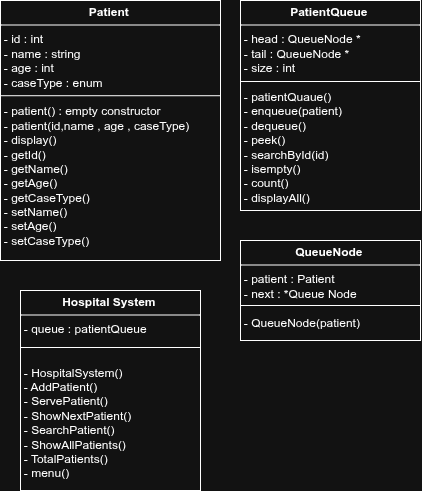

The diagram above was exported from draw.io. Its source (the exported page's mxGraphModel, read from the mxfile embedded in the PNG):
<mxGraphModel dx="1426" dy="1943" grid="1" gridSize="10" guides="1" tooltips="1" connect="1" arrows="1" fold="1" page="1" pageScale="1" pageWidth="850" pageHeight="1100" math="0" shadow="0">
  <root>
    <mxCell id="0" />
    <mxCell id="1" parent="0" />
    <mxCell id="2" value="" style="group" vertex="1" connectable="0" parent="1">
      <mxGeometry x="240" y="430" width="220" height="260" as="geometry" />
    </mxCell>
    <mxCell id="3" value="&lt;p style=&quot;margin:0px;margin-top:4px;text-align:center;&quot;&gt;&lt;b&gt;Patient&amp;nbsp;&lt;/b&gt;&lt;/p&gt;&lt;hr size=&quot;1&quot; style=&quot;border-style:solid;&quot;&gt;&amp;nbsp;- id : int&lt;div&gt;&amp;nbsp;- name : string&amp;nbsp;&lt;/div&gt;&lt;div&gt;&amp;nbsp;- age : int&amp;nbsp;&lt;/div&gt;&lt;div&gt;&amp;nbsp;- caseType : enum&lt;/div&gt;&lt;div&gt;&amp;nbsp;&lt;/div&gt;&lt;div&gt;&amp;nbsp;- patient() : empty constructor&lt;/div&gt;&lt;div&gt;&amp;nbsp;- patient(id,name , age , caseType)&lt;/div&gt;&lt;div&gt;&amp;nbsp;- display()&lt;/div&gt;&lt;div&gt;&amp;nbsp;- getId()&lt;/div&gt;&lt;div&gt;&amp;nbsp;- getName()&lt;/div&gt;&lt;div&gt;&amp;nbsp;- getAge()&lt;/div&gt;&lt;div&gt;&amp;nbsp;- getCaseType()&lt;/div&gt;&lt;div&gt;&amp;nbsp;- setName()&lt;/div&gt;&lt;div&gt;&amp;nbsp;- setAge()&lt;/div&gt;&lt;div&gt;&amp;nbsp;- setCaseType()&lt;/div&gt;&lt;div&gt;&lt;br&gt;&lt;div&gt;&lt;div style=&quot;height:2px;&quot;&gt;&lt;br&gt;&lt;/div&gt;&lt;div style=&quot;height:2px;&quot;&gt;&lt;div style=&quot;height: 2px;&quot;&gt;&lt;span style=&quot;white-space: pre;&quot;&gt;&#09;&lt;/span&gt;&lt;br&gt;&lt;/div&gt;&lt;/div&gt;&lt;/div&gt;&lt;/div&gt;" style="verticalAlign=top;align=left;overflow=fill;html=1;whiteSpace=wrap;" vertex="1" parent="2">
      <mxGeometry width="220.00000000000003" height="260" as="geometry" />
    </mxCell>
    <mxCell id="4" value="" style="endArrow=none;html=1;rounded=0;entryX=1;entryY=0.5;entryDx=0;entryDy=0;exitX=0;exitY=0.5;exitDx=0;exitDy=0;" edge="1" parent="2">
      <mxGeometry width="50" height="50" relative="1" as="geometry">
        <mxPoint y="95.22705314009663" as="sourcePoint" />
        <mxPoint x="220.00000000000003" y="95.22705314009663" as="targetPoint" />
      </mxGeometry>
    </mxCell>
    <mxCell id="5" value="" style="group" vertex="1" connectable="0" parent="1">
      <mxGeometry x="480" y="670" width="180" height="100" as="geometry" />
    </mxCell>
    <mxCell id="6" value="&lt;p style=&quot;margin:0px;margin-top:4px;text-align:center;&quot;&gt;&lt;b&gt;QueueNode&amp;nbsp;&lt;/b&gt;&lt;/p&gt;&lt;hr size=&quot;1&quot; style=&quot;border-style:solid;&quot;&gt;&amp;nbsp;- patient : Patient&lt;div&gt;&amp;nbsp;- next : *Queue Node&lt;/div&gt;&lt;div&gt;&lt;br&gt;&lt;/div&gt;&lt;div&gt;&amp;nbsp;- QueueNode(patient)&lt;/div&gt;&lt;div&gt;&lt;br&gt;&lt;div&gt;&lt;br&gt;&lt;div&gt;&lt;div style=&quot;height:2px;&quot;&gt;&lt;br&gt;&lt;/div&gt;&lt;div style=&quot;height:2px;&quot;&gt;&lt;div style=&quot;height: 2px;&quot;&gt;&lt;span style=&quot;white-space: pre;&quot;&gt;&#09;&lt;/span&gt;&lt;br&gt;&lt;/div&gt;&lt;/div&gt;&lt;/div&gt;&lt;/div&gt;&lt;/div&gt;" style="verticalAlign=top;align=left;overflow=fill;html=1;whiteSpace=wrap;" vertex="1" parent="5">
      <mxGeometry width="180" height="100" as="geometry" />
    </mxCell>
    <mxCell id="7" value="" style="endArrow=none;html=1;rounded=0;" edge="1" parent="5">
      <mxGeometry width="50" height="50" relative="1" as="geometry">
        <mxPoint y="65" as="sourcePoint" />
        <mxPoint x="180" y="65" as="targetPoint" />
      </mxGeometry>
    </mxCell>
    <mxCell id="8" value="" style="group" vertex="1" connectable="0" parent="1">
      <mxGeometry x="480" y="430" width="180" height="210" as="geometry" />
    </mxCell>
    <mxCell id="9" value="&lt;p style=&quot;margin:0px;margin-top:4px;text-align:center;&quot;&gt;&lt;b&gt;PatientQueue&amp;nbsp;&lt;/b&gt;&lt;/p&gt;&lt;hr size=&quot;1&quot; style=&quot;border-style:solid;&quot;&gt;&amp;nbsp;- head : QueueNode *&lt;div&gt;&amp;nbsp;- tail : QueueNode *&lt;/div&gt;&lt;div&gt;&amp;nbsp;- size : int&lt;/div&gt;&lt;div&gt;&lt;br&gt;&lt;/div&gt;&lt;div&gt;&amp;nbsp;- patientQuaue()&lt;/div&gt;&lt;div&gt;&amp;nbsp;- enqueue(patient)&lt;/div&gt;&lt;div&gt;&amp;nbsp;- dequeue()&lt;/div&gt;&lt;div&gt;&amp;nbsp;- peek()&lt;/div&gt;&lt;div&gt;&amp;nbsp;- searchById(id)&lt;/div&gt;&lt;div&gt;&amp;nbsp;- isempty()&lt;/div&gt;&lt;div&gt;&amp;nbsp;- count()&lt;/div&gt;&lt;div&gt;&amp;nbsp;- displayAll()&lt;/div&gt;&lt;div&gt;&lt;div&gt;&lt;br&gt;&lt;div&gt;&lt;div style=&quot;height:2px;&quot;&gt;&lt;br&gt;&lt;/div&gt;&lt;div style=&quot;height:2px;&quot;&gt;&lt;div style=&quot;height: 2px;&quot;&gt;&lt;span style=&quot;white-space: pre;&quot;&gt;&#09;&lt;/span&gt;&lt;br&gt;&lt;/div&gt;&lt;/div&gt;&lt;/div&gt;&lt;/div&gt;&lt;/div&gt;" style="verticalAlign=top;align=left;overflow=fill;html=1;whiteSpace=wrap;" vertex="1" parent="8">
      <mxGeometry width="180" height="210" as="geometry" />
    </mxCell>
    <mxCell id="10" value="" style="endArrow=none;html=1;rounded=0;entryX=1;entryY=0.5;entryDx=0;entryDy=0;exitX=0;exitY=0.5;exitDx=0;exitDy=0;" edge="1" parent="8">
      <mxGeometry width="50" height="50" relative="1" as="geometry">
        <mxPoint y="81" as="sourcePoint" />
        <mxPoint x="180" y="81" as="targetPoint" />
      </mxGeometry>
    </mxCell>
    <mxCell id="11" value="" style="group" vertex="1" connectable="0" parent="1">
      <mxGeometry x="260" y="720" width="180" height="200" as="geometry" />
    </mxCell>
    <mxCell id="12" value="&lt;p style=&quot;margin:0px;margin-top:4px;text-align:center;&quot;&gt;&lt;b&gt;Hospital System&amp;nbsp;&lt;/b&gt;&lt;/p&gt;&lt;hr size=&quot;1&quot; style=&quot;border-style:solid;&quot;&gt;&amp;nbsp;- queue : patientQueue&lt;div&gt;&lt;br&gt;&lt;/div&gt;&lt;div&gt;&lt;br&gt;&lt;/div&gt;&lt;div&gt;&amp;nbsp;- HospitalSystem()&lt;/div&gt;&lt;div&gt;&amp;nbsp;- AddPatient()&lt;/div&gt;&lt;div&gt;&amp;nbsp;- ServePatient()&lt;/div&gt;&lt;div&gt;&amp;nbsp;- ShowNextPatient()&lt;/div&gt;&lt;div&gt;&amp;nbsp;- SearchPatient()&amp;nbsp;&lt;/div&gt;&lt;div&gt;&amp;nbsp;- ShowAllPatients()&lt;/div&gt;&lt;div&gt;&amp;nbsp;- TotalPatients()&lt;/div&gt;&lt;div&gt;&amp;nbsp;- menu()&lt;/div&gt;&lt;div&gt;&lt;br&gt;&lt;/div&gt;&lt;div&gt;&amp;nbsp;&lt;/div&gt;&lt;div&gt;&lt;div&gt;&lt;br&gt;&lt;div&gt;&lt;div style=&quot;height:2px;&quot;&gt;&lt;br&gt;&lt;/div&gt;&lt;div style=&quot;height:2px;&quot;&gt;&lt;div style=&quot;height: 2px;&quot;&gt;&lt;span style=&quot;white-space: pre;&quot;&gt;&#09;&lt;/span&gt;&lt;br&gt;&lt;/div&gt;&lt;/div&gt;&lt;/div&gt;&lt;/div&gt;&lt;/div&gt;" style="verticalAlign=top;align=left;overflow=fill;html=1;whiteSpace=wrap;" vertex="1" parent="11">
      <mxGeometry width="180" height="200" as="geometry" />
    </mxCell>
    <mxCell id="13" value="" style="endArrow=none;html=1;rounded=0;entryX=1;entryY=0.5;entryDx=0;entryDy=0;exitX=0;exitY=0.5;exitDx=0;exitDy=0;" edge="1" parent="11">
      <mxGeometry width="50" height="50" relative="1" as="geometry">
        <mxPoint y="57" as="sourcePoint" />
        <mxPoint x="180" y="57" as="targetPoint" />
      </mxGeometry>
    </mxCell>
  </root>
</mxGraphModel>